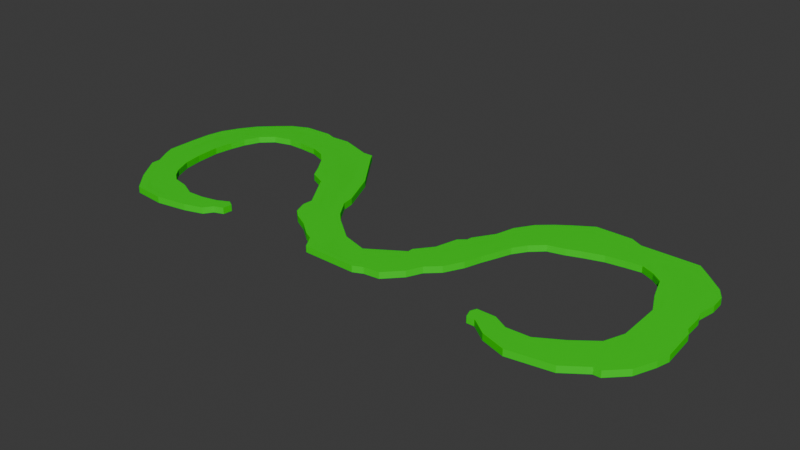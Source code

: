 # Source: SwampSymbol.blend  (saved by Blender 4.3.34; exported with 4.5.12 LTS)
import bpy
from mathutils import Matrix  # noqa: F401  (used for matrix-valued properties, if any)

bpy.ops.wm.read_factory_settings(use_empty=True)
scene = bpy.context.scene
scene.name = 'Scene'

# ---- collections
col_collection = bpy.data.collections.new('Collection'); scene.collection.children.link(col_collection)

# ---- materials (node trees are filled in below, after node groups)
mat_material_001 = bpy.data.materials.new('Material.001')

# ---- material node trees
mat_material_001.use_nodes = True; mat_material_001.node_tree.nodes.clear()
_N = mat_material_001.node_tree.nodes; _L = mat_material_001.node_tree.links
n0 = _N.new('ShaderNodeBsdfPrincipled'); n0.name = 'Principled BSDF'; n0.location = (10, 300)
n0.inputs[0].default_value = (0.006606, 0.8004, 0.0, 1.0)
n1 = _N.new('ShaderNodeOutputMaterial'); n1.name = 'Material Output'; n1.location = (300, 300)
_L.new(n0.outputs[0], n1.inputs[0])
n1.is_active_output = True

# ---- world
world_world = bpy.data.worlds.new('World'); scene.world = world_world
world_world.use_nodes = True; world_world.node_tree.nodes.clear()
_N = world_world.node_tree.nodes; _L = world_world.node_tree.links
n0 = _N.new('ShaderNodeOutputWorld'); n0.name = 'World Output'; n0.location = (300, 300)
n1 = _N.new('ShaderNodeBackground'); n1.name = 'Background'; n1.location = (10, 300)
n1.inputs[0].default_value = (0.05088, 0.05088, 0.05088, 1.0)
_L.new(n1.outputs[0], n0.inputs[0])
n0.is_active_output = True
world_world.color = (0.05088, 0.05088, 0.05088)
world_world.sun_shadow_jitter_overblur = 0.0

# ---- meshes
me_plane = bpy.data.meshes.new('Plane')
me_plane.from_pydata([(-1.102, -0.7103, 0.0), (-0.9846, -0.6728, 0.0), (-1.295, -0.7433, 0.0), (-0.9471, -0.6192, 0.0), (-0.8881, -0.5977, 0.0), (-0.8827, -0.5387, 0.0), (-0.9203, -0.5172, 0.0), (-0.9954, -0.5548, 0.0), (-1.092, -0.5763, 0.0), (-1.199, -0.5816, 0.0), (-1.301, -0.5333, 0.0), (-1.403, -0.5119, 0.0), (-1.457, -0.469, 0.0), (-1.5, -0.4153, 0.0), (-1.548, -0.3081, 0.0), (-1.569, -0.1901, 0.0), (-1.58, -0.0345, 0.0), (-1.564, 0.08351, 0.0), (-1.542, 0.1801, 0.0), (-1.5, 0.2766, 0.0), (-1.424, 0.3463, 0.0), (-1.312, 0.3785, 0.0), (-1.215, 0.3785, 0.0), (-1.087, 0.3678, 0.0), (-0.99, 0.3302, 0.0), (-0.9203, 0.2605, 0.0), (-0.8559, 0.164, 0.0), (-0.8076, 0.07814, 0.0), (-0.7057, 0.02987, 0.0), (-0.5609, -0.2008, 0.0), (-0.5663, -0.2651, 0.0), (-0.5341, -0.351, 0.0), (-0.4858, -0.3939, 0.0), (-0.3946, -0.4422, 0.0), (-0.2981, -0.5172, 0.0), (-0.2444, -0.5441, 0.0), (-0.1962, -0.6245, 0.0), (0.1418, -0.6299, 0.0), (0.2008, -0.6031, 0.0), (0.2973, -0.5923, 0.0), (0.3939, -0.4904, 0.0), (0.4368, -0.3992, 0.0), (0.5119, -0.3295, 0.0), (0.5709, -0.2169, 0.0), (0.6031, -0.115, 0.0), (0.6406, -0.01841, 0.0), (0.6728, 0.06742, 0.0), (0.7264, 0.1479, 0.0), (0.8015, 0.2176, 0.0), (0.9034, 0.2444, 0.0), (0.9893, 0.2766, 0.0), (1.107, 0.3142, 0.0), (1.22, 0.3302, 0.0), (1.316, 0.341, 0.0), (1.397, 0.3034, 0.0), (1.461, 0.2552, 0.0), (1.477, 0.2069, 0.0), (1.51, 0.1103, 0.0), (1.569, -0.01841, 0.0), (1.574, -0.292, 0.0), (1.526, -0.4153, 0.0), (1.392, -0.5172, 0.0), (1.247, -0.6031, 0.0), (1.107, -0.6084, 0.0), (1.016, -0.5602, 0.0), (0.9034, -0.5602, 0.0), (0.8874, -0.5977, 0.0), (0.9034, -0.646, 0.0), (0.9517, -0.646, 0.0), (1.054, -0.7211, 0.0), (1.204, -0.7694, 0.0), (1.467, -0.7264, 0.0), (1.601, -0.6299, 0.0), (1.644, -0.6299, 0.0), (1.746, -0.528, 0.0), (1.799, -0.3992, 0.0), (1.821, -0.3188, 0.0), (1.805, -0.1042, 0.0), (1.783, -0.06668, 0.0), (1.778, 0.05669, 0.0), (1.762, 0.0996, 0.0), (1.783, 0.2122, 0.0), (1.778, 0.3034, 0.0), (1.735, 0.3732, 0.0), (1.628, 0.4697, 0.0), (1.547, 0.5394, 0.0), (1.198, 0.5394, 0.0), (1.123, 0.577, 0.0), (0.8981, 0.577, 0.0), (0.7801, 0.5019, 0.0), (0.705, 0.4483, 0.0), (0.6192, 0.3732, 0.0), (0.5494, 0.2659, 0.0), (0.5172, 0.1479, 0.0), (0.4368, 0.02451, 0.0), (0.4314, -0.007678, 0.0), (0.3885, -0.04523, 0.0), (0.351, -0.1847, 0.0), (0.2705, -0.2866, 0.0), (0.2705, -0.3188, 0.0), (0.06132, -0.4529, 0.0), (-0.0996, -0.4046, 0.0), (-0.2552, -0.2812, 0.0), (-0.3142, -0.2222, 0.0), (-0.3893, -0.1042, 0.0), (-0.4, -0.02913, 0.0), (-0.5019, 0.2069, 0.0), (-0.695, 0.4804, 0.0), (-0.7218, 0.5233, 0.0), (-0.7915, 0.5233, 0.0), (-0.9954, 0.5931, 0.0), (-1.119, 0.5877, 0.0), (-1.183, 0.6092, 0.0), (-1.36, 0.6038, 0.0), (-1.467, 0.5555, 0.0), (-1.548, 0.4858, 0.0), (-1.644, 0.3946, 0.0), (-1.714, 0.2927, 0.0), (-1.768, 0.1854, 0.0), (-1.789, 0.08351, 0.0), (-1.795, -0.05059, 0.0), (-1.795, -0.2276, 0.0), (-1.768, -0.292, 0.0), (-1.714, -0.3885, 0.0), (-1.714, -0.4475, 0.0), (-1.607, -0.6031, 0.0), (-1.494, -0.7264, 0.0), (-1.102, -0.7103, 0.04048), (-0.9846, -0.6728, 0.04048), (-1.295, -0.7433, 0.04048), (-0.9471, -0.6192, 0.04048), (-0.8881, -0.5977, 0.04048), (-0.8827, -0.5387, 0.04048), (-0.9203, -0.5172, 0.04048), (-0.9954, -0.5548, 0.04048), (-1.092, -0.5763, 0.04048), (-1.199, -0.5816, 0.04048), (-1.301, -0.5333, 0.04048), (-1.403, -0.5119, 0.04048), (-1.457, -0.469, 0.04048), (-1.5, -0.4153, 0.04048), (-1.548, -0.3081, 0.04048), (-1.569, -0.1901, 0.04048), (-1.58, -0.0345, 0.04048), (-1.564, 0.08351, 0.04048), (-1.542, 0.1801, 0.04048), (-1.5, 0.2766, 0.04048), (-1.424, 0.3463, 0.04048), (-1.312, 0.3785, 0.04048), (-1.215, 0.3785, 0.04048), (-1.087, 0.3678, 0.04048), (-0.99, 0.3302, 0.04048), (-0.9203, 0.2605, 0.04048), (-0.8559, 0.164, 0.04048), (-0.8076, 0.07814, 0.04048), (-0.7057, 0.02987, 0.04048), (-0.5609, -0.2008, 0.04048), (-0.5663, -0.2651, 0.04048), (-0.5341, -0.351, 0.04048), (-0.4858, -0.3939, 0.04048), (-0.3946, -0.4422, 0.04048), (-0.2981, -0.5172, 0.04048), (-0.2444, -0.5441, 0.04048), (-0.1962, -0.6245, 0.04048), (0.1418, -0.6299, 0.04048), (0.2008, -0.6031, 0.04048), (0.2973, -0.5923, 0.04048), (0.3939, -0.4904, 0.04048), (0.4368, -0.3992, 0.04048), (0.5119, -0.3295, 0.04048), (0.5709, -0.2169, 0.04048), (0.6031, -0.115, 0.04048), (0.6406, -0.01841, 0.04048), (0.6728, 0.06742, 0.04048), (0.7264, 0.1479, 0.04048), (0.8015, 0.2176, 0.04048), (0.9034, 0.2444, 0.04048), (0.9893, 0.2766, 0.04048), (1.107, 0.3142, 0.04048), (1.22, 0.3302, 0.04048), (1.316, 0.341, 0.04048), (1.397, 0.3034, 0.04048), (1.461, 0.2552, 0.04048), (1.477, 0.2069, 0.04048), (1.51, 0.1103, 0.04048), (1.569, -0.01841, 0.04048), (1.574, -0.292, 0.04048), (1.526, -0.4153, 0.04048), (1.392, -0.5172, 0.04048), (1.247, -0.6031, 0.04048), (1.107, -0.6084, 0.04048), (1.016, -0.5602, 0.04048), (0.9034, -0.5602, 0.04048), (0.8874, -0.5977, 0.04048), (0.9034, -0.646, 0.04048), (0.9517, -0.646, 0.04048), (1.054, -0.7211, 0.04048), (1.204, -0.7694, 0.04048), (1.467, -0.7264, 0.04048), (1.601, -0.6299, 0.04048), (1.644, -0.6299, 0.04048), (1.746, -0.528, 0.04048), (1.799, -0.3992, 0.04048), (1.821, -0.3188, 0.04048), (1.805, -0.1042, 0.04048), (1.783, -0.06668, 0.04048), (1.778, 0.05669, 0.04048), (1.762, 0.0996, 0.04048), (1.783, 0.2122, 0.04048), (1.778, 0.3034, 0.04048), (1.735, 0.3732, 0.04048), (1.628, 0.4697, 0.04048), (1.547, 0.5394, 0.04048), (1.198, 0.5394, 0.04048), (1.123, 0.577, 0.04048), (0.8981, 0.577, 0.04048), (0.7801, 0.5019, 0.04048), (0.705, 0.4483, 0.04048), (0.6192, 0.3732, 0.04048), (0.5494, 0.2659, 0.04048), (0.5172, 0.1479, 0.04048), (0.4368, 0.02451, 0.04048), (0.4314, -0.007678, 0.04048), (0.3885, -0.04523, 0.04048), (0.351, -0.1847, 0.04048), (0.2705, -0.2866, 0.04048), (0.2705, -0.3188, 0.04048), (0.06132, -0.4529, 0.04048), (-0.0996, -0.4046, 0.04048), (-0.2552, -0.2812, 0.04048), (-0.3142, -0.2222, 0.04048), (-0.3893, -0.1042, 0.04048), (-0.4, -0.02913, 0.04048), (-0.5019, 0.2069, 0.04048), (-0.695, 0.4804, 0.04048), (-0.7218, 0.5233, 0.04048), (-0.7915, 0.5233, 0.04048), (-0.9954, 0.5931, 0.04048), (-1.119, 0.5877, 0.04048), (-1.183, 0.6092, 0.04048), (-1.36, 0.6038, 0.04048), (-1.467, 0.5555, 0.04048), (-1.548, 0.4858, 0.04048), (-1.644, 0.3946, 0.04048), (-1.714, 0.2927, 0.04048), (-1.768, 0.1854, 0.04048), (-1.789, 0.08351, 0.04048), (-1.795, -0.05059, 0.04048), (-1.795, -0.2276, 0.04048), (-1.768, -0.292, 0.04048), (-1.714, -0.3885, 0.04048), (-1.714, -0.4475, 0.04048), (-1.607, -0.6031, 0.04048), (-1.494, -0.7264, 0.04048)], [], [(0, 2, 126, 125, 124, 123, 122, 121, 120, 119, 118, 117, 116, 115, 114, 113, 112, 111, 110, 109, 108, 107, 106, 105, 104, 103, 102, 101, 100, 99, 98, 97, 96, 95, 94, 93, 92, 91, 90, 89, 88, 87, 86, 85, 84, 83, 82, 81, 80, 79, 78, 77, 76, 75, 74, 73, 72, 71, 70, 69, 68, 67, 66, 65, 64, 63, 62, 61, 60, 59, 58, 57, 56, 55, 54, 53, 52, 51, 50, 49, 48, 47, 46, 45, 44, 43, 42, 41, 40, 39, 38, 37, 36, 35, 34, 33, 32, 31, 30, 29, 28, 27, 26, 25, 24, 23, 22, 21, 20, 19, 18, 17, 16, 15, 14, 13, 12, 11, 10, 9, 8, 7, 6, 5, 4, 3, 1), (127, 128, 130, 131, 132, 133, 134, 135, 136, 137, 138, 139, 140, 141, 142, 143, 144, 145, 146, 147, 148, 149, 150, 151, 152, 153, 154, 155, 156, 157, 158, 159, 160, 161, 162, 163, 164, 165, 166, 167, 168, 169, 170, 171, 172, 173, 174, 175, 176, 177, 178, 179, 180, 181, 182, 183, 184, 185, 186, 187, 188, 189, 190, 191, 192, 193, 194, 195, 196, 197, 198, 199, 200, 201, 202, 203, 204, 205, 206, 207, 208, 209, 210, 211, 212, 213, 214, 215, 216, 217, 218, 219, 220, 221, 222, 223, 224, 225, 226, 227, 228, 229, 230, 231, 232, 233, 234, 235, 236, 237, 238, 239, 240, 241, 242, 243, 244, 245, 246, 247, 248, 249, 250, 251, 252, 253, 129), (98, 99, 226, 225), (47, 48, 175, 174), (99, 100, 227, 226), (48, 49, 176, 175), (100, 101, 228, 227), (49, 50, 177, 176), (101, 102, 229, 228), (50, 51, 178, 177), (102, 103, 230, 229), (51, 52, 179, 178), (2, 0, 127, 129), (103, 104, 231, 230), (52, 53, 180, 179), (0, 1, 128, 127), (104, 105, 232, 231), (53, 54, 181, 180), (3, 4, 131, 130), (105, 106, 233, 232), (54, 55, 182, 181), (1, 3, 130, 128), (106, 107, 234, 233), (55, 56, 183, 182), (4, 5, 132, 131), (107, 108, 235, 234), (56, 57, 184, 183), (5, 6, 133, 132), (108, 109, 236, 235), (57, 58, 185, 184), (6, 7, 134, 133), (109, 110, 237, 236), (58, 59, 186, 185), (7, 8, 135, 134), (110, 111, 238, 237), (59, 60, 187, 186), (8, 9, 136, 135), (111, 112, 239, 238), (60, 61, 188, 187), (9, 10, 137, 136), (112, 113, 240, 239), (61, 62, 189, 188), (10, 11, 138, 137), (113, 114, 241, 240), (62, 63, 190, 189), (11, 12, 139, 138), (114, 115, 242, 241), (63, 64, 191, 190), (12, 13, 140, 139), (115, 116, 243, 242), (64, 65, 192, 191), (13, 14, 141, 140), (116, 117, 244, 243), (65, 66, 193, 192), (14, 15, 142, 141), (117, 118, 245, 244), (66, 67, 194, 193), (15, 16, 143, 142), (118, 119, 246, 245), (67, 68, 195, 194), (16, 17, 144, 143), (119, 120, 247, 246), (68, 69, 196, 195), (17, 18, 145, 144), (120, 121, 248, 247), (69, 70, 197, 196), (18, 19, 146, 145), (121, 122, 249, 248), (70, 71, 198, 197), (19, 20, 147, 146), (122, 123, 250, 249), (71, 72, 199, 198), (20, 21, 148, 147), (123, 124, 251, 250), (72, 73, 200, 199), (21, 22, 149, 148), (124, 125, 252, 251), (73, 74, 201, 200), (22, 23, 150, 149), (125, 126, 253, 252), (74, 75, 202, 201), (23, 24, 151, 150), (126, 2, 129, 253), (75, 76, 203, 202), (24, 25, 152, 151), (76, 77, 204, 203), (25, 26, 153, 152), (77, 78, 205, 204), (26, 27, 154, 153), (78, 79, 206, 205), (27, 28, 155, 154), (79, 80, 207, 206), (28, 29, 156, 155), (80, 81, 208, 207), (29, 30, 157, 156), (81, 82, 209, 208), (30, 31, 158, 157), (82, 83, 210, 209), (31, 32, 159, 158), (83, 84, 211, 210), (32, 33, 160, 159), (84, 85, 212, 211), (33, 34, 161, 160), (85, 86, 213, 212), (34, 35, 162, 161), (86, 87, 214, 213), (35, 36, 163, 162), (87, 88, 215, 214), (36, 37, 164, 163), (88, 89, 216, 215), (37, 38, 165, 164), (89, 90, 217, 216), (38, 39, 166, 165), (90, 91, 218, 217), (39, 40, 167, 166), (91, 92, 219, 218), (40, 41, 168, 167), (92, 93, 220, 219), (41, 42, 169, 168), (93, 94, 221, 220), (42, 43, 170, 169), (94, 95, 222, 221), (43, 44, 171, 170), (95, 96, 223, 222), (44, 45, 172, 171), (96, 97, 224, 223), (45, 46, 173, 172), (97, 98, 225, 224), (46, 47, 174, 173)])
_uv = me_plane.uv_layers.new(name='UVMap')
_uv.uv.foreach_set('vector', [0.0, 0.0, 0.0, 0.0, 0.0, 0.0, 0.0, 0.0, 0.0, 0.0, 0.0, 0.0, 0.0, 0.0, 0.0, 0.0, 0.0, 0.0, 0.0, 0.0, 0.0, 0.0, 0.0, 0.0, 0.0, 0.0, 0.0, 0.0, 0.0, 0.0, 0.0, 0.0, 0.0, 0.0, 0.0, 0.0, 0.0, 0.0, 0.0, 0.0, 0.0, 0.0, 0.0, 0.0, 0.0, 0.0, 0.0, 0.0, 0.0, 0.0, 0.0, 0.0, 0.0, 0.0, 0.0, 0.0, 0.0, 0.0, 0.0, 0.0, 0.0, 0.0, 0.0, 0.0, 0.0, 0.0, 0.0, 0.0, 0.0, 0.0, 0.0, 0.0, 0.0, 0.0, 0.0, 0.0, 0.0, 0.0, 0.0, 0.0, 0.0, 0.0, 0.0, 0.0, 0.0, 0.0, 0.0, 0.0, 0.0, 0.0, 0.0, 0.0, 0.0, 0.0, 0.0, 0.0, 0.0, 0.0, 0.0, 0.0, 0.0, 0.0, 0.0, 0.0, 0.0, 0.0, 0.0, 0.0, 0.0, 0.0, 0.0, 0.0, 0.0, 0.0, 0.0, 0.0, 0.0, 0.0, 0.0, 0.0, 0.0, 0.0, 0.0, 0.0, 0.0, 0.0, 0.0, 0.0, 0.0, 0.0, 0.0, 0.0, 0.0, 0.0, 0.0, 0.0, 0.0, 0.0, 0.0, 0.0, 0.0, 0.0, 0.0, 0.0, 0.0, 0.0, 0.0, 0.0, 0.0, 0.0, 0.0, 0.0, 0.0, 0.0, 0.0, 0.0, 0.0, 0.0, 0.0, 0.0, 0.0, 0.0, 0.0, 0.0, 0.0, 0.0, 0.0, 0.0, 0.0, 0.0, 0.0, 0.0, 0.0, 0.0, 0.0, 0.0, 0.0, 0.0, 0.0, 0.0, 0.0, 0.0, 0.0, 0.0, 0.0, 0.0, 0.0, 0.0, 0.0, 0.0, 0.0, 0.0, 0.0, 0.0, 0.0, 0.0, 0.0, 0.0, 0.0, 0.0, 0.0, 0.0, 0.0, 0.0, 0.0, 0.0, 0.0, 0.0, 0.0, 0.0, 0.0, 0.0, 0.0, 0.0, 0.0, 0.0, 0.0, 0.0, 0.0, 0.0, 0.0, 0.0, 0.0, 0.0, 0.0, 0.0, 0.0, 0.0, 0.0, 0.0, 0.0, 0.0, 0.0, 0.0, 0.0, 0.0, 0.0, 0.0, 0.0, 0.0, 0.0, 0.0, 0.0, 0.0, 0.0, 0.0, 0.0, 0.0, 0.0, 0.0, 0.0, 0.0, 0.0, 0.0, 0.0, 0.0, 0.0, 0.0, 0.0, 0.0, 0.0, 0.0, 0.0, 0.0, 0.0, 0.0, 0.0, 0.0, 0.0, 0.0, 0.0, 0.0, 0.0, 0.0, 0.0, 0.0, 0.0, 0.0, 0.0, 0.0, 0.0, 0.0, 0.0, 0.0, 0.0, 0.0, 0.0, 0.0, 0.0, 0.0, 0.0, 0.0, 0.0, 0.0, 0.0, 0.0, 0.0, 0.0, 0.0, 0.0, 0.0, 0.0, 0.0, 0.0, 0.0, 0.0, 0.0, 0.0, 0.0, 0.0, 0.0, 0.0, 0.0, 0.0, 0.0, 0.0, 0.0, 0.0, 0.0, 0.0, 0.0, 0.0, 0.0, 0.0, 0.0, 0.0, 0.0, 0.0, 0.0, 0.0, 0.0, 0.0, 0.0, 0.0, 0.0, 0.0, 0.0, 0.0, 0.0, 0.0, 0.0, 0.0, 0.0, 0.0, 0.0, 0.0, 0.0, 0.0, 0.0, 0.0, 0.0, 0.0, 0.0, 0.0, 0.0, 0.0, 0.0, 0.0, 0.0, 0.0, 0.0, 0.0, 0.0, 0.0, 0.0, 0.0, 0.0, 0.0, 0.0, 0.0, 0.0, 0.0, 0.0, 0.0, 0.0, 0.0, 0.0, 0.0, 0.0, 0.0, 0.0, 0.0, 0.0, 0.0, 0.0, 0.0, 0.0, 0.0, 0.0, 0.0, 0.0, 0.0, 0.0, 0.0, 0.0, 0.0, 0.0, 0.0, 0.0, 0.0, 0.0, 0.0, 0.0, 0.0, 0.0, 0.0, 0.0, 0.0, 0.0, 0.0, 0.0, 0.0, 0.0, 0.0, 0.0, 0.0, 0.0, 0.0, 0.0, 0.0, 0.0, 0.0, 0.0, 0.0, 0.0, 0.0, 0.0, 0.0, 0.0, 0.0, 0.0, 0.0, 0.0, 0.0, 0.0, 0.0, 0.0, 0.0, 0.0, 0.0, 0.0, 0.0, 0.0, 0.0, 0.0, 0.0, 0.0, 0.0, 0.0, 0.0, 0.0, 0.0, 0.0, 0.0, 0.0, 0.0, 0.0, 0.0, 0.0, 0.0, 0.0, 0.0, 0.0, 0.0, 0.0, 0.0, 0.0, 0.0, 0.0, 0.0, 0.0, 0.0, 0.0, 0.0, 0.0, 0.0, 0.0, 0.0, 0.0, 0.0, 0.0, 0.0, 0.0, 0.0, 0.0, 0.0, 0.0, 0.0, 0.0, 0.0, 0.0, 0.0, 0.0, 0.0, 0.0, 0.0, 0.0, 0.0, 0.0, 0.0, 0.0, 0.0, 0.0, 0.0, 0.0, 0.0, 0.0, 0.0, 0.0, 0.0, 0.0, 0.0, 0.0, 0.0, 0.0, 0.0, 0.0, 0.0, 0.0, 0.0, 0.0, 0.0, 0.0, 0.0, 0.0, 0.0, 0.0, 0.0, 0.0, 0.0, 0.0, 0.0, 0.0, 0.0, 0.0, 0.0, 0.0, 0.0, 0.0, 0.0, 0.0, 0.0, 0.0, 0.0, 0.0, 0.0, 0.0, 0.0, 0.0, 0.0, 0.0, 0.0, 0.0, 0.0, 0.0, 0.0, 0.0, 0.0, 0.0, 0.0, 0.0, 0.0, 0.0, 0.0, 0.0, 0.0, 0.0, 0.0, 0.0, 0.0, 0.0, 0.0, 0.0, 0.0, 0.0, 0.0, 0.0, 0.0, 0.0, 0.0, 0.0, 0.0, 0.0, 0.0, 0.0, 0.0, 0.0, 0.0, 0.0, 0.0, 0.0, 0.0, 0.0, 0.0, 0.0, 0.0, 0.0, 0.0, 0.0, 0.0, 0.0, 0.0, 0.0, 0.0, 0.0, 0.0, 0.0, 0.0, 0.0, 0.0, 0.0, 0.0, 0.0, 0.0, 0.0, 0.0, 0.0, 0.0, 0.0, 0.0, 0.0, 0.0, 0.0, 0.0, 0.0, 0.0, 0.0, 0.0, 0.0, 0.0, 0.0, 0.0, 0.0, 0.0, 0.0, 0.0, 0.0, 0.0, 0.0, 0.0, 0.0, 0.0, 0.0, 0.0, 0.0, 0.0, 0.0, 0.0, 0.0, 0.0, 0.0, 0.0, 0.0, 0.0, 0.0, 0.0, 0.0, 0.0, 0.0, 0.0, 0.0, 0.0, 0.0, 0.0, 0.0, 0.0, 0.0, 0.0, 0.0, 0.0, 0.0, 0.0, 0.0, 0.0, 0.0, 0.0, 0.0, 0.0, 0.0, 0.0, 0.0, 0.0, 0.0, 0.0, 0.0, 0.0, 0.0, 0.0, 0.0, 0.0, 0.0, 0.0, 0.0, 0.0, 0.0, 0.0, 0.0, 0.0, 0.0, 0.0, 0.0, 0.0, 0.0, 0.0, 0.0, 0.0, 0.0, 0.0, 0.0, 0.0, 0.0, 0.0, 0.0, 0.0, 0.0, 0.0, 0.0, 0.0, 0.0, 0.0, 0.0, 0.0, 0.0, 0.0, 0.0, 0.0, 0.0, 0.0, 0.0, 0.0, 0.0, 0.0, 0.0, 0.0, 0.0, 0.0, 0.0, 0.0, 0.0, 0.0, 0.0, 0.0, 0.0, 0.0, 0.0, 0.0, 0.0, 0.0, 0.0, 0.0, 0.0, 0.0, 0.0, 0.0, 0.0, 0.0, 0.0, 0.0, 0.0, 0.0, 0.0, 0.0, 0.0, 0.0, 0.0, 0.0, 0.0, 0.0, 0.0, 0.0, 0.0, 0.0, 0.0, 0.0, 0.0, 0.0, 0.0, 0.0, 0.0, 0.0, 0.0, 0.0, 0.0, 0.0, 0.0, 0.0, 0.0, 0.0, 0.0, 0.0, 0.0, 0.0, 0.0, 0.0, 0.0, 0.0, 0.0, 0.0, 0.0, 0.0, 0.0, 0.0, 0.0, 0.0, 0.0, 0.0, 0.0, 0.0, 0.0, 0.0, 0.0, 0.0, 0.0, 0.0, 0.0, 0.0, 0.0, 0.0, 0.0, 0.0, 0.0, 0.0, 0.0, 0.0, 0.0, 0.0, 0.0, 0.0, 0.0, 0.0, 0.0, 0.0, 0.0, 0.0, 0.0, 0.0, 0.0, 0.0, 0.0, 0.0, 0.0, 0.0, 0.0, 0.0, 0.0, 0.0, 0.0, 0.0, 0.0, 0.0, 0.0, 0.0, 0.0, 0.0, 0.0, 0.0, 0.0, 0.0, 0.0, 0.0, 0.0, 0.0, 0.0, 0.0, 0.0, 0.0, 0.0, 0.0, 0.0, 0.0, 0.0, 0.0, 0.0, 0.0, 0.0, 0.0, 0.0, 0.0, 0.0, 0.0, 0.0, 0.0, 0.0, 0.0, 0.0, 0.0, 0.0, 0.0, 0.0, 0.0, 0.0, 0.0, 0.0, 0.0, 0.0, 0.0, 0.0, 0.0, 0.0, 0.0, 0.0, 0.0, 0.0, 0.0, 0.0, 0.0, 0.0, 0.0, 0.0, 0.0, 0.0, 0.0, 0.0, 0.0, 0.0, 0.0, 0.0, 0.0, 0.0, 0.0, 0.0, 0.0, 0.0, 0.0, 0.0, 0.0, 0.0, 0.0, 0.0, 0.0, 0.0, 0.0, 0.0, 0.0, 0.0, 0.0, 0.0, 0.0, 0.0, 0.0, 0.0, 0.0, 0.0, 0.0, 0.0, 0.0, 0.0, 0.0, 0.0, 0.0, 0.0, 0.0, 0.0, 0.0, 0.0, 0.0, 0.0, 0.0, 0.0, 0.0, 0.0, 0.0, 0.0, 0.0, 0.0, 0.0, 0.0, 0.0, 0.0, 0.0, 0.0, 0.0, 0.0, 0.0, 0.0, 0.0, 0.0, 0.0, 0.0, 0.0, 0.0, 0.0, 0.0, 0.0, 0.0, 0.0, 0.0, 0.0, 0.0, 0.0, 0.0, 0.0, 0.0, 0.0, 0.0, 0.0, 0.0, 0.0, 0.0, 0.0, 0.0, 0.0, 0.0, 0.0, 0.0, 0.0, 0.0, 0.0, 0.0, 0.0, 0.0, 0.0, 0.0, 0.0, 0.0, 0.0, 0.0, 0.0, 0.0, 0.0, 0.0, 0.0, 0.0, 0.0, 0.0, 0.0, 0.0, 0.0, 0.0, 0.0, 0.0, 0.0, 0.0, 0.0, 0.0, 0.0, 0.0, 0.0, 0.0, 0.0, 0.0, 0.0, 0.0, 0.0, 0.0, 0.0, 0.0, 0.0, 0.0, 0.0, 0.0, 0.0, 0.0, 0.0, 0.0, 0.0, 0.0, 0.0, 0.0, 0.0, 0.0, 0.0, 0.0, 0.0, 0.0, 0.0, 0.0, 0.0, 0.0, 0.0, 0.0, 0.0, 0.0, 0.0, 0.0, 0.0, 0.0, 0.0, 0.0, 0.0, 0.0, 0.0, 0.0, 0.0, 0.0, 0.0, 0.0, 0.0, 0.0, 0.0, 0.0, 0.0, 0.0, 0.0, 0.0, 0.0, 0.0, 0.0, 0.0, 0.0, 0.0, 0.0, 0.0, 0.0, 0.0, 0.0, 0.0, 0.0, 0.0, 0.0, 0.0, 0.0, 0.0, 0.0, 0.0, 0.0, 0.0, 0.0, 0.0, 0.0, 0.0, 0.0, 0.0, 0.0, 0.0, 0.0, 0.0, 0.0, 0.0, 0.0, 0.0, 0.0, 0.0, 0.0, 0.0, 0.0, 0.0, 0.0, 0.0, 0.0, 0.0, 0.0, 0.0, 0.0, 0.0, 0.0, 0.0, 0.0, 0.0, 0.0, 0.0, 0.0, 0.0, 0.0, 0.0, 0.0, 0.0, 0.0, 0.0, 0.0, 0.0, 0.0, 0.0, 0.0, 0.0, 0.0, 0.0, 0.0, 0.0, 0.0, 0.0, 0.0, 0.0, 0.0, 0.0, 0.0, 0.0, 0.0, 0.0, 0.0, 0.0, 0.0, 0.0, 0.0, 0.0, 0.0, 0.0, 0.0, 0.0, 0.0, 0.0, 0.0, 0.0, 0.0, 0.0, 0.0, 0.0, 0.0, 0.0, 0.0, 0.0, 0.0, 0.0, 0.0, 0.0, 0.0, 0.0, 0.0, 0.0, 0.0, 0.0, 0.0, 0.0, 0.0, 0.0, 0.0, 0.0, 0.0, 0.0, 0.0, 0.0, 0.0, 0.0, 0.0, 0.0, 0.0, 0.0, 0.0, 0.0, 0.0, 0.0, 0.0, 0.0, 0.0, 0.0, 0.0, 0.0, 0.0, 0.0, 0.0, 0.0, 0.0, 0.0, 0.0, 0.0, 0.0, 0.0, 0.0, 0.0, 0.0, 0.0, 0.0, 0.0, 0.0, 0.0, 0.0, 0.0, 0.0, 0.0, 0.0, 0.0, 0.0, 0.0, 0.0, 0.0, 0.0, 0.0, 0.0, 0.0, 0.0, 0.0, 0.0, 0.0, 0.0, 0.0, 0.0, 0.0, 0.0, 0.0, 0.0, 0.0, 0.0, 0.0, 0.0, 0.0, 0.0, 0.0, 0.0, 0.0, 0.0, 0.0, 0.0, 0.0, 0.0, 0.0, 0.0, 0.0, 0.0, 0.0, 0.0, 0.0, 0.0, 0.0, 0.0, 0.0, 0.0, 0.0, 0.0, 0.0, 0.0, 0.0, 0.0, 0.0, 0.0, 0.0, 0.0, 0.0, 0.0, 0.0, 0.0, 0.0, 0.0, 0.0, 0.0, 0.0, 0.0, 0.0, 0.0, 0.0, 0.0, 0.0, 0.0, 0.0, 0.0, 0.0, 0.0, 0.0, 0.0, 0.0, 0.0, 0.0, 0.0, 0.0, 0.0, 0.0, 0.0, 0.0, 0.0, 0.0, 0.0, 0.0, 0.0, 0.0, 0.0, 0.0, 0.0, 0.0, 0.0, 0.0, 0.0, 0.0, 0.0, 0.0, 0.0, 0.0, 0.0, 0.0, 0.0, 0.0, 0.0, 0.0, 0.0, 0.0, 0.0, 0.0, 0.0, 0.0, 0.0, 0.0, 0.0, 0.0, 0.0, 0.0, 0.0, 0.0, 0.0, 0.0, 0.0, 0.0, 0.0, 0.0, 0.0, 0.0, 0.0, 0.0, 0.0, 0.0, 0.0, 0.0, 0.0, 0.0, 0.0, 0.0, 0.0, 0.0, 0.0, 0.0, 0.0, 0.0, 0.0, 0.0, 0.0, 0.0, 0.0, 0.0, 0.0, 0.0, 0.0, 0.0, 0.0, 0.0, 0.0, 0.0, 0.0, 0.0, 0.0, 0.0, 0.0, 0.0, 0.0, 0.0, 0.0, 0.0, 0.0, 0.0, 0.0, 0.0, 0.0, 0.0, 0.0, 0.0, 0.0, 0.0, 0.0, 0.0, 0.0, 0.0, 0.0, 0.0, 0.0, 0.0, 0.0, 0.0, 0.0, 0.0, 0.0, 0.0, 0.0, 0.0, 0.0, 0.0, 0.0, 0.0, 0.0, 0.0, 0.0, 0.0, 0.0, 0.0, 0.0, 0.0, 0.0, 0.0, 0.0, 0.0, 0.0, 0.0, 0.0, 0.0, 0.0, 0.0, 0.0, 0.0, 0.0, 0.0, 0.0, 0.0, 0.0, 0.0, 0.0, 0.0, 0.0, 0.0, 0.0, 0.0, 0.0, 0.0, 0.0, 0.0, 0.0, 0.0, 0.0, 0.0, 0.0, 0.0, 0.0, 0.0, 0.0, 0.0, 0.0, 0.0, 0.0, 0.0, 0.0, 0.0, 0.0, 0.0, 0.0, 0.0, 0.0, 0.0, 0.0, 0.0, 0.0])
me_plane.materials.append(mat_material_001)
me_plane.update()

# ---- objects
ob_empty = bpy.data.objects.new('Empty', None)
ob_plane = bpy.data.objects.new('Plane', me_plane)

# ---- transforms, parenting, visibility, modifiers, constraints
ob_empty.location = (0.0, 0.0, 0.0)
ob_empty.empty_display_type = 'IMAGE'
ob_empty.empty_display_size = 5.0
ob_empty.empty_image_depth = 'BACK'
ob_empty.show_empty_image_perspective = False
ob_empty.empty_image_side = 'FRONT'
ob_plane.location = (0.0, 0.0, 0.0)

# ---- collection membership
col_collection.objects.link(ob_empty)
col_collection.objects.link(ob_plane)

# ---- scene / render settings (as saved in the file)
scene.frame_start = 1; scene.frame_end = 250; scene.frame_set(1)
scene.render.engine = 'BLENDER_EEVEE_NEXT'
bpy.context.view_layer.update()

# ---- added for rendering (the .blend has no active camera and no usable light): camera, sun
cam_auto = bpy.data.cameras.new('AutoCamera')
cam_auto.lens = 50.0
cam_auto.sensor_width = 36.0
cam_auto.clip_end = 1000.0
ob_auto_camera = bpy.data.objects.new('AutoCamera', cam_auto)
scene.collection.objects.link(ob_auto_camera)
ob_auto_camera.location = (3.59309, -4.37615, 2.88428)
ob_auto_camera.rotation_euler = (1.09748, -7.21219e-08, 0.694738)
scene.camera = ob_auto_camera
light_auto_sun = bpy.data.lights.new('AutoSun', 'SUN')
light_auto_sun.energy = 3.0
light_auto_sun.angle = 0.0523599
ob_auto_sun = bpy.data.objects.new('AutoSun', light_auto_sun)
scene.collection.objects.link(ob_auto_sun)
ob_auto_sun.rotation_euler = (0.872665, 0.174533, 0.523599)
bpy.context.view_layer.update()
